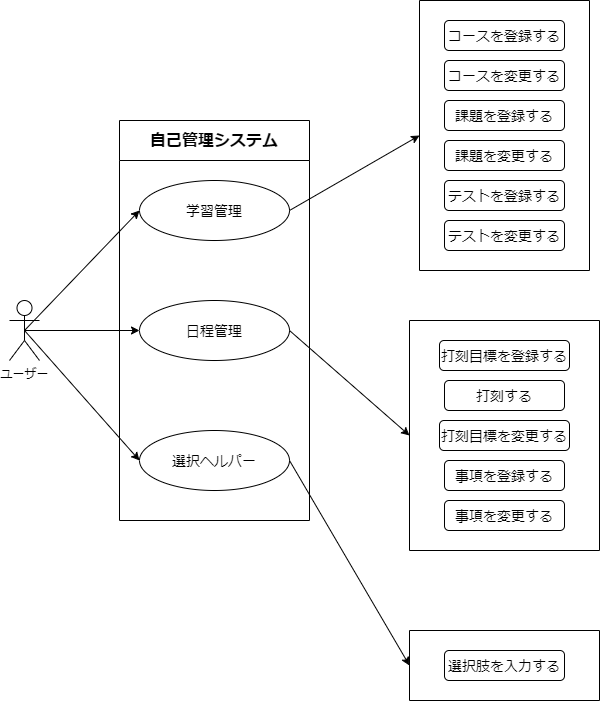

The diagram above was exported from draw.io. Its source (the exported page's mxGraphModel, read from the mxfile embedded in the PNG):
<mxGraphModel dx="1450" dy="940" grid="1" gridSize="10" guides="1" tooltips="1" connect="1" arrows="1" fold="1" page="1" pageScale="1" pageWidth="827" pageHeight="1169" math="0" shadow="0">
  <root>
    <mxCell id="0" />
    <mxCell id="1" parent="0" />
    <mxCell id="28" style="edgeStyle=none;html=1;exitX=0.5;exitY=0.5;exitDx=0;exitDy=0;exitPerimeter=0;entryX=0;entryY=0.5;entryDx=0;entryDy=0;fontSize=16;" edge="1" parent="1" source="2" target="8">
      <mxGeometry relative="1" as="geometry" />
    </mxCell>
    <mxCell id="29" style="edgeStyle=none;html=1;exitX=0.5;exitY=0.5;exitDx=0;exitDy=0;exitPerimeter=0;entryX=0;entryY=0.5;entryDx=0;entryDy=0;fontSize=16;" edge="1" parent="1" source="2" target="9">
      <mxGeometry relative="1" as="geometry" />
    </mxCell>
    <mxCell id="30" style="edgeStyle=none;html=1;exitX=0.5;exitY=0.5;exitDx=0;exitDy=0;exitPerimeter=0;entryX=0;entryY=0.5;entryDx=0;entryDy=0;fontSize=16;" edge="1" parent="1" source="2" target="11">
      <mxGeometry relative="1" as="geometry" />
    </mxCell>
    <mxCell id="2" value="ユーザー" style="shape=umlActor;verticalLabelPosition=bottom;verticalAlign=top;html=1;outlineConnect=0;" vertex="1" parent="1">
      <mxGeometry x="50" y="460" width="30" height="60" as="geometry" />
    </mxCell>
    <mxCell id="7" value="&lt;font style=&quot;font-size: 16px;&quot;&gt;自己管理システム&lt;/font&gt;" style="swimlane;whiteSpace=wrap;html=1;startSize=40;" vertex="1" parent="1">
      <mxGeometry x="160" y="280" width="190" height="400" as="geometry" />
    </mxCell>
    <mxCell id="8" value="&lt;font style=&quot;font-size: 14px;&quot;&gt;学習管理&lt;/font&gt;" style="ellipse;whiteSpace=wrap;html=1;fontSize=16;" vertex="1" parent="7">
      <mxGeometry x="20" y="60" width="150" height="60" as="geometry" />
    </mxCell>
    <mxCell id="9" value="&lt;font style=&quot;font-size: 14px;&quot;&gt;日程管理&lt;/font&gt;" style="ellipse;whiteSpace=wrap;html=1;fontSize=16;" vertex="1" parent="7">
      <mxGeometry x="20" y="180" width="150" height="60" as="geometry" />
    </mxCell>
    <mxCell id="11" value="&lt;font style=&quot;font-size: 14px;&quot;&gt;選択ヘルパー&lt;/font&gt;" style="ellipse;whiteSpace=wrap;html=1;fontSize=16;" vertex="1" parent="7">
      <mxGeometry x="20" y="310" width="150" height="60" as="geometry" />
    </mxCell>
    <mxCell id="31" value="" style="swimlane;startSize=0;fontSize=16;" vertex="1" parent="1">
      <mxGeometry x="460" y="160" width="170" height="270" as="geometry" />
    </mxCell>
    <mxCell id="34" value="&lt;font style=&quot;font-size: 14px;&quot;&gt;コースを登録する&lt;/font&gt;" style="rounded=1;whiteSpace=wrap;html=1;fontSize=16;" vertex="1" parent="31">
      <mxGeometry x="25" y="20" width="120" height="30" as="geometry" />
    </mxCell>
    <mxCell id="37" value="&lt;font style=&quot;font-size: 14px;&quot;&gt;コースを変更する&lt;/font&gt;" style="rounded=1;whiteSpace=wrap;html=1;fontSize=16;" vertex="1" parent="31">
      <mxGeometry x="25" y="60" width="120" height="30" as="geometry" />
    </mxCell>
    <mxCell id="38" value="&lt;font style=&quot;font-size: 14px;&quot;&gt;課題を登録する&lt;/font&gt;" style="rounded=1;whiteSpace=wrap;html=1;fontSize=16;" vertex="1" parent="31">
      <mxGeometry x="25" y="100" width="120" height="30" as="geometry" />
    </mxCell>
    <mxCell id="39" value="&lt;font style=&quot;font-size: 14px;&quot;&gt;課題を変更する&lt;/font&gt;" style="rounded=1;whiteSpace=wrap;html=1;fontSize=16;" vertex="1" parent="31">
      <mxGeometry x="25" y="140" width="120" height="30" as="geometry" />
    </mxCell>
    <mxCell id="40" value="&lt;font style=&quot;font-size: 14px;&quot;&gt;テストを登録する&lt;/font&gt;" style="rounded=1;whiteSpace=wrap;html=1;fontSize=16;" vertex="1" parent="31">
      <mxGeometry x="25" y="180" width="120" height="30" as="geometry" />
    </mxCell>
    <mxCell id="41" value="&lt;font style=&quot;font-size: 14px;&quot;&gt;テストを変更する&lt;/font&gt;" style="rounded=1;whiteSpace=wrap;html=1;fontSize=16;" vertex="1" parent="31">
      <mxGeometry x="25" y="220" width="120" height="30" as="geometry" />
    </mxCell>
    <mxCell id="43" style="edgeStyle=none;html=1;exitX=1;exitY=0.5;exitDx=0;exitDy=0;entryX=0;entryY=0.5;entryDx=0;entryDy=0;fontSize=14;" edge="1" parent="1" source="8" target="31">
      <mxGeometry relative="1" as="geometry" />
    </mxCell>
    <mxCell id="46" value="" style="swimlane;startSize=0;fontSize=16;" vertex="1" parent="1">
      <mxGeometry x="450" y="480" width="190" height="230" as="geometry" />
    </mxCell>
    <mxCell id="47" value="&lt;font style=&quot;font-size: 14px;&quot;&gt;打刻目標を登録する&lt;/font&gt;" style="rounded=1;whiteSpace=wrap;html=1;fontSize=16;" vertex="1" parent="46">
      <mxGeometry x="30" y="20" width="130" height="30" as="geometry" />
    </mxCell>
    <mxCell id="48" value="&lt;font style=&quot;font-size: 14px;&quot;&gt;打刻する&lt;/font&gt;" style="rounded=1;whiteSpace=wrap;html=1;fontSize=16;" vertex="1" parent="46">
      <mxGeometry x="35" y="60" width="120" height="30" as="geometry" />
    </mxCell>
    <mxCell id="49" value="&lt;font style=&quot;font-size: 14px;&quot;&gt;打刻目標を変更する&lt;/font&gt;" style="rounded=1;whiteSpace=wrap;html=1;fontSize=16;" vertex="1" parent="46">
      <mxGeometry x="30" y="100" width="130" height="30" as="geometry" />
    </mxCell>
    <mxCell id="51" value="&lt;font style=&quot;font-size: 14px;&quot;&gt;事項を登録する&lt;/font&gt;" style="rounded=1;whiteSpace=wrap;html=1;fontSize=16;" vertex="1" parent="46">
      <mxGeometry x="35" y="140" width="120" height="30" as="geometry" />
    </mxCell>
    <mxCell id="52" value="&lt;font style=&quot;font-size: 14px;&quot;&gt;事項を変更する&lt;/font&gt;" style="rounded=1;whiteSpace=wrap;html=1;fontSize=16;" vertex="1" parent="46">
      <mxGeometry x="35" y="180" width="120" height="30" as="geometry" />
    </mxCell>
    <mxCell id="56" style="edgeStyle=none;html=1;exitX=1;exitY=0.5;exitDx=0;exitDy=0;entryX=0;entryY=0.5;entryDx=0;entryDy=0;fontSize=14;" edge="1" parent="1" source="9" target="46">
      <mxGeometry relative="1" as="geometry" />
    </mxCell>
    <mxCell id="63" value="" style="swimlane;startSize=0;fontSize=16;" vertex="1" parent="1">
      <mxGeometry x="450" y="790" width="190" height="70" as="geometry" />
    </mxCell>
    <mxCell id="65" value="&lt;span style=&quot;font-size: 14px;&quot;&gt;選択肢を入力する&lt;/span&gt;" style="rounded=1;whiteSpace=wrap;html=1;fontSize=16;" vertex="1" parent="63">
      <mxGeometry x="35" y="20" width="120" height="30" as="geometry" />
    </mxCell>
    <mxCell id="70" style="edgeStyle=none;html=1;exitX=1;exitY=0.5;exitDx=0;exitDy=0;entryX=0;entryY=0.5;entryDx=0;entryDy=0;fontSize=14;" edge="1" parent="1" source="11" target="63">
      <mxGeometry relative="1" as="geometry" />
    </mxCell>
  </root>
</mxGraphModel>